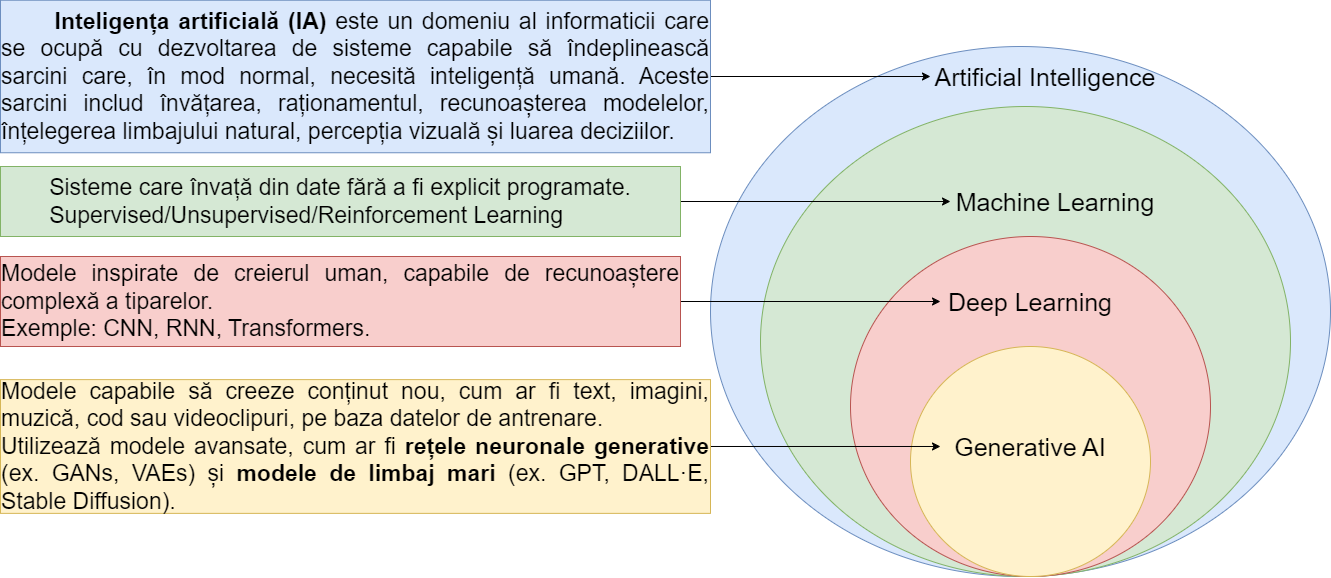

The diagram above was exported from draw.io. Its source (the exported page's mxGraphModel, read from the mxfile embedded in the PNG):
<mxGraphModel dx="2062" dy="1909" grid="1" gridSize="10" guides="1" tooltips="1" connect="1" arrows="1" fold="1" page="1" pageScale="1" pageWidth="827" pageHeight="1169" math="0" shadow="0">
  <root>
    <mxCell id="0" />
    <mxCell id="1" parent="0" />
    <mxCell id="y1cTeartWdeg5HJ0a6VV-1" value="" style="ellipse;whiteSpace=wrap;html=1;fillColor=#dae8fc;strokeColor=#6c8ebf;" parent="1" vertex="1">
      <mxGeometry x="150" y="40" width="620" height="530" as="geometry" />
    </mxCell>
    <mxCell id="y1cTeartWdeg5HJ0a6VV-2" value="&lt;font style=&quot;font-size: 25px;&quot;&gt;Artificial Intelligence&lt;/font&gt;" style="text;html=1;align=center;verticalAlign=middle;whiteSpace=wrap;rounded=0;" parent="1" vertex="1">
      <mxGeometry x="370" y="55" width="230" height="30" as="geometry" />
    </mxCell>
    <mxCell id="y1cTeartWdeg5HJ0a6VV-3" value="" style="ellipse;whiteSpace=wrap;html=1;fillColor=#d5e8d4;strokeColor=#82b366;" parent="1" vertex="1">
      <mxGeometry x="200" y="100" width="530" height="470" as="geometry" />
    </mxCell>
    <mxCell id="y1cTeartWdeg5HJ0a6VV-4" value="&lt;font style=&quot;font-size: 25px;&quot;&gt;Machine Learning&lt;/font&gt;" style="text;html=1;align=center;verticalAlign=middle;whiteSpace=wrap;rounded=0;" parent="1" vertex="1">
      <mxGeometry x="390" y="185" width="210" height="20" as="geometry" />
    </mxCell>
    <mxCell id="y1cTeartWdeg5HJ0a6VV-5" value="" style="ellipse;whiteSpace=wrap;html=1;fillColor=#f8cecc;strokeColor=#b85450;" parent="1" vertex="1">
      <mxGeometry x="290" y="230" width="360" height="340" as="geometry" />
    </mxCell>
    <mxCell id="y1cTeartWdeg5HJ0a6VV-6" value="&lt;font style=&quot;font-size: 25px;&quot;&gt;Deep Learning&lt;/font&gt;" style="text;html=1;align=center;verticalAlign=middle;whiteSpace=wrap;rounded=0;" parent="1" vertex="1">
      <mxGeometry x="380" y="285" width="180" height="20" as="geometry" />
    </mxCell>
    <mxCell id="y1cTeartWdeg5HJ0a6VV-7" value="" style="ellipse;whiteSpace=wrap;html=1;fillColor=#fff2cc;strokeColor=#d6b656;" parent="1" vertex="1">
      <mxGeometry x="350" y="340" width="240" height="230" as="geometry" />
    </mxCell>
    <mxCell id="y1cTeartWdeg5HJ0a6VV-8" value="&lt;font style=&quot;font-size: 25px;&quot;&gt;Generative AI&lt;/font&gt;" style="text;html=1;align=center;verticalAlign=middle;whiteSpace=wrap;rounded=0;" parent="1" vertex="1">
      <mxGeometry x="380" y="430" width="180" height="20" as="geometry" />
    </mxCell>
    <mxCell id="y1cTeartWdeg5HJ0a6VV-9" value="Text" style="text;html=1;align=center;verticalAlign=middle;whiteSpace=wrap;rounded=0;" parent="1" vertex="1">
      <mxGeometry x="30" y="70" width="60" height="30" as="geometry" />
    </mxCell>
    <mxCell id="y1cTeartWdeg5HJ0a6VV-14" style="edgeStyle=orthogonalEdgeStyle;rounded=0;orthogonalLoop=1;jettySize=auto;html=1;exitX=1;exitY=0.5;exitDx=0;exitDy=0;" parent="1" source="y1cTeartWdeg5HJ0a6VV-10" target="y1cTeartWdeg5HJ0a6VV-2" edge="1">
      <mxGeometry relative="1" as="geometry" />
    </mxCell>
    <mxCell id="y1cTeartWdeg5HJ0a6VV-10" value="&lt;div style=&quot;text-align: justify;&quot;&gt;&lt;span style=&quot;background-color: transparent; color: light-dark(rgb(0, 0, 0), rgb(255, 255, 255));&quot;&gt;&lt;font style=&quot;font-size: 23px;&quot;&gt;&lt;span style=&quot;white-space: pre;&quot;&gt;&#09;&lt;/span&gt;&lt;b style=&quot;&quot;&gt;Inteligența artificială (IA)&lt;/b&gt; este un domeniu al informaticii care se ocupă cu dezvoltarea de sisteme capabile să îndeplinească sarcini care, în mod normal, necesită inteligență umană. Aceste sarcini includ învățarea, raționamentul, recunoașterea modelelor, înțelegerea limbajului natural, percepția vizuală și luarea deciziilor.&lt;/font&gt;&lt;/span&gt;&lt;/div&gt;" style="rounded=0;whiteSpace=wrap;html=1;fillColor=#dae8fc;strokeColor=#6c8ebf;" parent="1" vertex="1">
      <mxGeometry x="-560" y="-6.25" width="710" height="152.5" as="geometry" />
    </mxCell>
    <mxCell id="y1cTeartWdeg5HJ0a6VV-15" style="edgeStyle=orthogonalEdgeStyle;rounded=0;orthogonalLoop=1;jettySize=auto;html=1;entryX=0;entryY=0.5;entryDx=0;entryDy=0;" parent="1" source="y1cTeartWdeg5HJ0a6VV-11" target="y1cTeartWdeg5HJ0a6VV-4" edge="1">
      <mxGeometry relative="1" as="geometry" />
    </mxCell>
    <mxCell id="y1cTeartWdeg5HJ0a6VV-11" value="&lt;div style=&quot;text-align: justify;&quot;&gt;&lt;font style=&quot;font-size: 23px;&quot;&gt;Sisteme care învață din date fără a fi explicit programate.&lt;/font&gt;&lt;/div&gt;&lt;div style=&quot;text-align: justify;&quot;&gt;&lt;font style=&quot;font-size: 23px;&quot;&gt;Supervised/Unsupervised/Reinforcement Learning&lt;/font&gt;&lt;/div&gt;" style="rounded=0;whiteSpace=wrap;html=1;fillColor=#d5e8d4;strokeColor=#82b366;" parent="1" vertex="1">
      <mxGeometry x="-560" y="160" width="680" height="70" as="geometry" />
    </mxCell>
    <mxCell id="y1cTeartWdeg5HJ0a6VV-16" style="edgeStyle=orthogonalEdgeStyle;rounded=0;orthogonalLoop=1;jettySize=auto;html=1;entryX=0;entryY=0.5;entryDx=0;entryDy=0;" parent="1" source="y1cTeartWdeg5HJ0a6VV-12" target="y1cTeartWdeg5HJ0a6VV-6" edge="1">
      <mxGeometry relative="1" as="geometry" />
    </mxCell>
    <mxCell id="y1cTeartWdeg5HJ0a6VV-12" value="&lt;div style=&quot;text-align: justify;&quot;&gt;&lt;font style=&quot;font-size: 23px;&quot;&gt;Modele inspirate de creierul uman, capabile de recunoaștere complexă a tiparelor.&lt;/font&gt;&lt;/div&gt;&lt;div style=&quot;text-align: justify;&quot;&gt;&lt;font style=&quot;font-size: 23px;&quot;&gt;Exemple: CNN, RNN, Transformers.&lt;/font&gt;&lt;/div&gt;" style="rounded=0;whiteSpace=wrap;html=1;fillColor=#f8cecc;strokeColor=#b85450;" parent="1" vertex="1">
      <mxGeometry x="-560" y="250" width="680" height="90" as="geometry" />
    </mxCell>
    <mxCell id="y1cTeartWdeg5HJ0a6VV-18" style="edgeStyle=orthogonalEdgeStyle;rounded=0;orthogonalLoop=1;jettySize=auto;html=1;" parent="1" source="y1cTeartWdeg5HJ0a6VV-17" target="y1cTeartWdeg5HJ0a6VV-8" edge="1">
      <mxGeometry relative="1" as="geometry" />
    </mxCell>
    <mxCell id="y1cTeartWdeg5HJ0a6VV-17" value="&lt;div style=&quot;text-align: justify;&quot;&gt;&lt;font style=&quot;font-size: 23px;&quot;&gt;Modele&amp;nbsp;&lt;span style=&quot;background-color: transparent; color: light-dark(rgb(0, 0, 0), rgb(255, 255, 255)); text-align: center;&quot;&gt;capabile să creeze conținut nou, cum ar fi text, imagini, muzică, cod sau videoclipuri, pe baza datelor de antrenare&lt;/span&gt;&lt;span style=&quot;background-color: transparent; color: light-dark(rgb(0, 0, 0), rgb(255, 255, 255)); text-align: center;&quot;&gt;.&lt;/span&gt;&lt;/font&gt;&lt;/div&gt;&lt;div style=&quot;text-align: justify;&quot;&gt;&lt;font style=&quot;font-size: 23px;&quot;&gt;Utilizează modele avansate, cum ar fi &lt;strong style=&quot;&quot; data-end=&quot;243&quot; data-start=&quot;212&quot;&gt;rețele neuronale generative&lt;/strong&gt; (ex. GANs, VAEs) și &lt;strong style=&quot;&quot; data-end=&quot;289&quot; data-start=&quot;264&quot;&gt;modele de limbaj mari&lt;/strong&gt; (ex. GPT, DALL·E, Stable Diffusion).&lt;/font&gt;&lt;/div&gt;" style="rounded=0;whiteSpace=wrap;html=1;fillColor=#fff2cc;strokeColor=#d6b656;" parent="1" vertex="1">
      <mxGeometry x="-560" y="373.12" width="710" height="133.75" as="geometry" />
    </mxCell>
  </root>
</mxGraphModel>